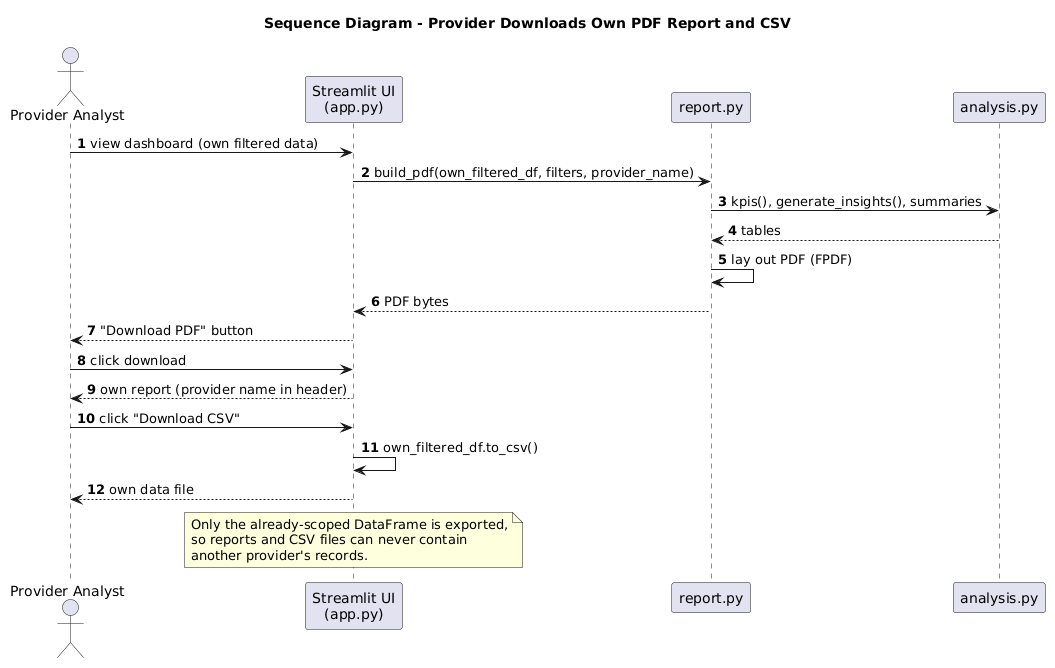

The diagram above was rendered by PlantUML. Its source (embedded in the PNG):
@startuml
title Sequence Diagram - Provider Downloads Own PDF Report and CSV
autonumber
actor "Provider Analyst" as User
participant "Streamlit UI\n(app.py)" as UI
participant "report.py" as R
participant "analysis.py" as A

User -> UI : view dashboard (own filtered data)
UI -> R : build_pdf(own_filtered_df, filters, provider_name)
R -> A : kpis(), generate_insights(), summaries
A --> R : tables
R -> R : lay out PDF (FPDF)
R --> UI : PDF bytes
UI --> User : "Download PDF" button
User -> UI : click download
UI --> User : own report (provider name in header)
User -> UI : click "Download CSV"
UI -> UI : own_filtered_df.to_csv()
UI --> User : own data file
note over UI
  Only the already-scoped DataFrame is exported,
  so reports and CSV files can never contain
  another provider's records.
end note
@enduml